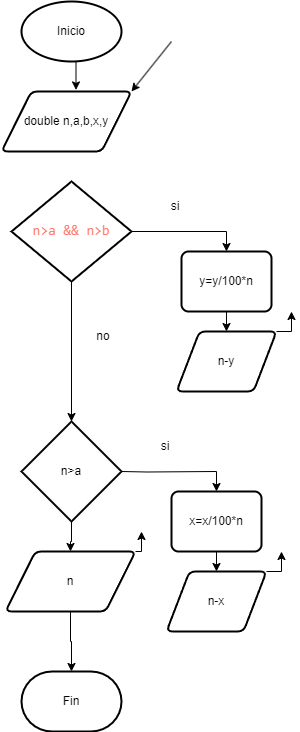

The diagram above was exported from draw.io. Its source (the exported page's mxGraphModel, read from the mxfile embedded in the PNG):
<mxGraphModel dx="1050" dy="603" grid="1" gridSize="10" guides="1" tooltips="1" connect="1" arrows="1" fold="1" page="1" pageScale="1" pageWidth="827" pageHeight="1169" math="0" shadow="0">
  <root>
    <mxCell id="0" />
    <mxCell id="1" parent="0" />
    <mxCell id="A2mZ7rHo7LUAUt2AASmH-1" value="Fin" style="strokeWidth=2;html=1;shape=mxgraph.flowchart.terminator;whiteSpace=wrap;" vertex="1" parent="1">
      <mxGeometry x="230" y="690" width="100" height="60" as="geometry" />
    </mxCell>
    <mxCell id="A2mZ7rHo7LUAUt2AASmH-2" value="Inicio" style="strokeWidth=2;html=1;shape=mxgraph.flowchart.start_1;whiteSpace=wrap;" vertex="1" parent="1">
      <mxGeometry x="230" y="20" width="100" height="60" as="geometry" />
    </mxCell>
    <mxCell id="A2mZ7rHo7LUAUt2AASmH-3" value="double n,a,b,x,y" style="shape=parallelogram;html=1;strokeWidth=2;perimeter=parallelogramPerimeter;whiteSpace=wrap;rounded=1;arcSize=12;size=0.23;" vertex="1" parent="1">
      <mxGeometry x="210" y="110" width="130" height="60" as="geometry" />
    </mxCell>
    <mxCell id="A2mZ7rHo7LUAUt2AASmH-4" value="" style="endArrow=classic;html=1;rounded=0;" edge="1" parent="1">
      <mxGeometry width="50" height="50" relative="1" as="geometry">
        <mxPoint x="380" y="60" as="sourcePoint" />
        <mxPoint x="340" y="110" as="targetPoint" />
      </mxGeometry>
    </mxCell>
    <mxCell id="A2mZ7rHo7LUAUt2AASmH-5" style="edgeStyle=orthogonalEdgeStyle;rounded=0;orthogonalLoop=1;jettySize=auto;html=1;exitX=0.5;exitY=1;exitDx=0;exitDy=0;exitPerimeter=0;entryX=0.573;entryY=-0.026;entryDx=0;entryDy=0;entryPerimeter=0;" edge="1" parent="1" source="A2mZ7rHo7LUAUt2AASmH-2" target="A2mZ7rHo7LUAUt2AASmH-3">
      <mxGeometry relative="1" as="geometry" />
    </mxCell>
    <mxCell id="A2mZ7rHo7LUAUt2AASmH-6" style="edgeStyle=orthogonalEdgeStyle;rounded=0;orthogonalLoop=1;jettySize=auto;html=1;exitX=1;exitY=0.5;exitDx=0;exitDy=0;exitPerimeter=0;entryX=0.5;entryY=0;entryDx=0;entryDy=0;" edge="1" parent="1" source="A2mZ7rHo7LUAUt2AASmH-8" target="A2mZ7rHo7LUAUt2AASmH-10">
      <mxGeometry relative="1" as="geometry" />
    </mxCell>
    <mxCell id="A2mZ7rHo7LUAUt2AASmH-7" style="edgeStyle=orthogonalEdgeStyle;rounded=0;orthogonalLoop=1;jettySize=auto;html=1;exitX=0.5;exitY=1;exitDx=0;exitDy=0;exitPerimeter=0;" edge="1" parent="1" source="A2mZ7rHo7LUAUt2AASmH-8" target="A2mZ7rHo7LUAUt2AASmH-15">
      <mxGeometry relative="1" as="geometry" />
    </mxCell>
    <mxCell id="A2mZ7rHo7LUAUt2AASmH-8" value="&lt;font face=&quot;Consolas, Courier New, monospace&quot; color=&quot;#ff7b72&quot;&gt;&lt;span style=&quot;font-size: 14px; white-space: pre;&quot;&gt;n&amp;gt;a &amp;amp;&amp;amp; n&amp;gt;b&lt;/span&gt;&lt;/font&gt;" style="strokeWidth=2;html=1;shape=mxgraph.flowchart.decision;whiteSpace=wrap;" vertex="1" parent="1">
      <mxGeometry x="220" y="200" width="120" height="100" as="geometry" />
    </mxCell>
    <mxCell id="A2mZ7rHo7LUAUt2AASmH-9" style="edgeStyle=orthogonalEdgeStyle;rounded=0;orthogonalLoop=1;jettySize=auto;html=1;exitX=0.5;exitY=1;exitDx=0;exitDy=0;entryX=0.5;entryY=0;entryDx=0;entryDy=0;" edge="1" parent="1" source="A2mZ7rHo7LUAUt2AASmH-10" target="A2mZ7rHo7LUAUt2AASmH-12">
      <mxGeometry relative="1" as="geometry" />
    </mxCell>
    <mxCell id="A2mZ7rHo7LUAUt2AASmH-10" value="y=y/100*n" style="rounded=1;whiteSpace=wrap;html=1;absoluteArcSize=1;arcSize=14;strokeWidth=2;" vertex="1" parent="1">
      <mxGeometry x="390" y="270" width="90" height="60" as="geometry" />
    </mxCell>
    <mxCell id="A2mZ7rHo7LUAUt2AASmH-11" style="edgeStyle=orthogonalEdgeStyle;rounded=0;orthogonalLoop=1;jettySize=auto;html=1;exitX=1;exitY=0;exitDx=0;exitDy=0;" edge="1" parent="1" source="A2mZ7rHo7LUAUt2AASmH-12">
      <mxGeometry relative="1" as="geometry">
        <mxPoint x="500" y="330" as="targetPoint" />
      </mxGeometry>
    </mxCell>
    <mxCell id="A2mZ7rHo7LUAUt2AASmH-12" value="n-y" style="shape=parallelogram;html=1;strokeWidth=2;perimeter=parallelogramPerimeter;whiteSpace=wrap;rounded=1;arcSize=12;size=0.23;" vertex="1" parent="1">
      <mxGeometry x="385" y="350" width="100" height="60" as="geometry" />
    </mxCell>
    <mxCell id="A2mZ7rHo7LUAUt2AASmH-13" value="si" style="text;strokeColor=none;align=center;fillColor=none;html=1;verticalAlign=middle;whiteSpace=wrap;rounded=0;" vertex="1" parent="1">
      <mxGeometry x="354" y="210" width="60" height="30" as="geometry" />
    </mxCell>
    <mxCell id="A2mZ7rHo7LUAUt2AASmH-14" style="edgeStyle=orthogonalEdgeStyle;rounded=0;orthogonalLoop=1;jettySize=auto;html=1;exitX=0.5;exitY=1;exitDx=0;exitDy=0;exitPerimeter=0;" edge="1" parent="1" source="A2mZ7rHo7LUAUt2AASmH-15" target="A2mZ7rHo7LUAUt2AASmH-25">
      <mxGeometry relative="1" as="geometry" />
    </mxCell>
    <mxCell id="A2mZ7rHo7LUAUt2AASmH-15" value="n&amp;gt;a" style="strokeWidth=2;html=1;shape=mxgraph.flowchart.decision;whiteSpace=wrap;" vertex="1" parent="1">
      <mxGeometry x="230" y="440" width="100" height="100" as="geometry" />
    </mxCell>
    <mxCell id="A2mZ7rHo7LUAUt2AASmH-16" value="no" style="text;strokeColor=none;align=center;fillColor=none;html=1;verticalAlign=middle;whiteSpace=wrap;rounded=0;" vertex="1" parent="1">
      <mxGeometry x="284" y="340" width="56" height="30" as="geometry" />
    </mxCell>
    <mxCell id="A2mZ7rHo7LUAUt2AASmH-17" style="edgeStyle=orthogonalEdgeStyle;rounded=0;orthogonalLoop=1;jettySize=auto;html=1;exitX=1;exitY=0.5;exitDx=0;exitDy=0;exitPerimeter=0;entryX=0.5;entryY=0;entryDx=0;entryDy=0;" edge="1" parent="1" target="A2mZ7rHo7LUAUt2AASmH-19">
      <mxGeometry relative="1" as="geometry">
        <mxPoint x="330" y="490" as="sourcePoint" />
      </mxGeometry>
    </mxCell>
    <mxCell id="A2mZ7rHo7LUAUt2AASmH-18" style="edgeStyle=orthogonalEdgeStyle;rounded=0;orthogonalLoop=1;jettySize=auto;html=1;exitX=0.5;exitY=1;exitDx=0;exitDy=0;entryX=0.5;entryY=0;entryDx=0;entryDy=0;" edge="1" parent="1" source="A2mZ7rHo7LUAUt2AASmH-19" target="A2mZ7rHo7LUAUt2AASmH-21">
      <mxGeometry relative="1" as="geometry" />
    </mxCell>
    <mxCell id="A2mZ7rHo7LUAUt2AASmH-19" value="x=x/100*n" style="rounded=1;whiteSpace=wrap;html=1;absoluteArcSize=1;arcSize=14;strokeWidth=2;" vertex="1" parent="1">
      <mxGeometry x="380" y="510" width="90" height="60" as="geometry" />
    </mxCell>
    <mxCell id="A2mZ7rHo7LUAUt2AASmH-20" style="edgeStyle=orthogonalEdgeStyle;rounded=0;orthogonalLoop=1;jettySize=auto;html=1;exitX=1;exitY=0;exitDx=0;exitDy=0;" edge="1" parent="1" source="A2mZ7rHo7LUAUt2AASmH-21">
      <mxGeometry relative="1" as="geometry">
        <mxPoint x="490" y="570" as="targetPoint" />
      </mxGeometry>
    </mxCell>
    <mxCell id="A2mZ7rHo7LUAUt2AASmH-21" value="n-x" style="shape=parallelogram;html=1;strokeWidth=2;perimeter=parallelogramPerimeter;whiteSpace=wrap;rounded=1;arcSize=12;size=0.23;" vertex="1" parent="1">
      <mxGeometry x="375" y="590" width="100" height="60" as="geometry" />
    </mxCell>
    <mxCell id="A2mZ7rHo7LUAUt2AASmH-22" value="si" style="text;strokeColor=none;align=center;fillColor=none;html=1;verticalAlign=middle;whiteSpace=wrap;rounded=0;" vertex="1" parent="1">
      <mxGeometry x="344" y="450" width="60" height="30" as="geometry" />
    </mxCell>
    <mxCell id="A2mZ7rHo7LUAUt2AASmH-23" style="edgeStyle=orthogonalEdgeStyle;rounded=0;orthogonalLoop=1;jettySize=auto;html=1;exitX=1;exitY=0;exitDx=0;exitDy=0;" edge="1" parent="1" source="A2mZ7rHo7LUAUt2AASmH-25">
      <mxGeometry relative="1" as="geometry">
        <mxPoint x="350" y="550.0000000000001" as="targetPoint" />
      </mxGeometry>
    </mxCell>
    <mxCell id="A2mZ7rHo7LUAUt2AASmH-24" style="edgeStyle=orthogonalEdgeStyle;rounded=0;orthogonalLoop=1;jettySize=auto;html=1;exitX=0.5;exitY=1;exitDx=0;exitDy=0;" edge="1" parent="1" source="A2mZ7rHo7LUAUt2AASmH-25" target="A2mZ7rHo7LUAUt2AASmH-1">
      <mxGeometry relative="1" as="geometry" />
    </mxCell>
    <mxCell id="A2mZ7rHo7LUAUt2AASmH-25" value="n" style="shape=parallelogram;html=1;strokeWidth=2;perimeter=parallelogramPerimeter;whiteSpace=wrap;rounded=1;arcSize=12;size=0.23;" vertex="1" parent="1">
      <mxGeometry x="214" y="570" width="130" height="60" as="geometry" />
    </mxCell>
  </root>
</mxGraphModel>